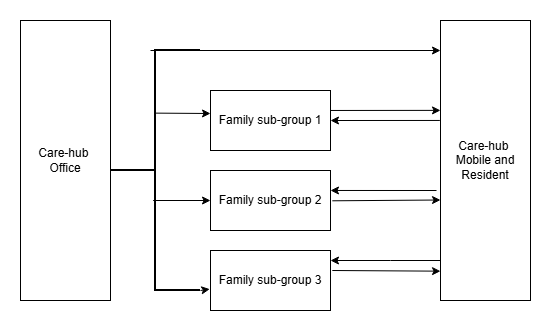

The diagram above was exported from draw.io. Its source (the exported page's mxGraphModel, read from the mxfile embedded in the PNG):
<mxGraphModel dx="764" dy="406" grid="0" gridSize="10" guides="1" tooltips="1" connect="1" arrows="1" fold="1" page="1" pageScale="1" pageWidth="827" pageHeight="1169" math="0" shadow="0">
  <root>
    <mxCell id="0" />
    <mxCell id="1" parent="0" />
    <mxCell id="sp6q2XwnKJnRJG5mK5Qv-4" parent="1" style="rounded=0;whiteSpace=wrap;html=1;" value="Care-hub&amp;nbsp;&lt;div&gt;Office&lt;/div&gt;" vertex="1">
      <mxGeometry height="280" width="90" x="80" y="130" as="geometry" />
    </mxCell>
    <mxCell id="sp6q2XwnKJnRJG5mK5Qv-5" parent="1" style="rounded=0;whiteSpace=wrap;html=1;" value="Care-hub&amp;nbsp;&lt;div&gt;Mobile and Resident&lt;/div&gt;" vertex="1">
      <mxGeometry height="280" width="90" x="500" y="130" as="geometry" />
    </mxCell>
    <mxCell id="sp6q2XwnKJnRJG5mK5Qv-9" parent="1" style="rounded=0;whiteSpace=wrap;html=1;" value="Family sub-group 1" vertex="1">
      <mxGeometry height="60" width="120" x="270" y="200" as="geometry" />
    </mxCell>
    <mxCell id="sp6q2XwnKJnRJG5mK5Qv-10" parent="1" style="rounded=0;whiteSpace=wrap;html=1;" value="Family sub-group 2" vertex="1">
      <mxGeometry height="60" width="120" x="270" y="280" as="geometry" />
    </mxCell>
    <mxCell id="sp6q2XwnKJnRJG5mK5Qv-11" parent="1" style="rounded=0;whiteSpace=wrap;html=1;" value="Family sub-group 3" vertex="1">
      <mxGeometry height="60" width="120" x="270" y="360" as="geometry" />
    </mxCell>
    <mxCell id="sp6q2XwnKJnRJG5mK5Qv-14" edge="1" parent="1" source="sp6q2XwnKJnRJG5mK5Qv-9" style="endArrow=classic;html=1;rounded=0;exitX=1;exitY=0.333;exitDx=0;exitDy=0;entryX=0;entryY=0.321;entryDx=0;entryDy=0;entryPerimeter=0;exitPerimeter=0;" target="sp6q2XwnKJnRJG5mK5Qv-5" value="">
      <mxGeometry height="50" relative="1" width="50" as="geometry">
        <Array as="points" />
        <mxPoint x="340" y="240" as="sourcePoint" />
        <mxPoint x="496" y="215" as="targetPoint" />
      </mxGeometry>
    </mxCell>
    <mxCell id="sp6q2XwnKJnRJG5mK5Qv-15" edge="1" parent="1" style="endArrow=classic;html=1;rounded=0;entryX=-0.02;entryY=0.64;entryDx=0;entryDy=0;entryPerimeter=0;" value="">
      <mxGeometry height="50" relative="1" width="50" as="geometry">
        <mxPoint x="391.8" y="310.3" as="sourcePoint" />
        <mxPoint x="500.00000000000006" y="309.50000000000006" as="targetPoint" />
      </mxGeometry>
    </mxCell>
    <mxCell id="sp6q2XwnKJnRJG5mK5Qv-17" edge="1" parent="1" style="endArrow=classic;html=1;rounded=0;entryX=-0.02;entryY=0.931;entryDx=0;entryDy=0;entryPerimeter=0;exitX=1;exitY=0.5;exitDx=0;exitDy=0;" value="">
      <mxGeometry height="50" relative="1" width="50" as="geometry">
        <mxPoint x="391.8" y="380" as="sourcePoint" />
        <mxPoint x="500.00000000000006" y="380.68000000000006" as="targetPoint" />
      </mxGeometry>
    </mxCell>
    <mxCell id="sp6q2XwnKJnRJG5mK5Qv-18" edge="1" parent="1" source="sp6q2XwnKJnRJG5mK5Qv-5" style="endArrow=classic;html=1;rounded=0;entryX=1;entryY=0.5;entryDx=0;entryDy=0;exitX=-0.007;exitY=0.357;exitDx=0;exitDy=0;exitPerimeter=0;" target="sp6q2XwnKJnRJG5mK5Qv-9" value="">
      <mxGeometry height="50" relative="1" width="50" as="geometry">
        <mxPoint x="490" y="230" as="sourcePoint" />
        <mxPoint x="460" y="240" as="targetPoint" />
      </mxGeometry>
    </mxCell>
    <mxCell id="sp6q2XwnKJnRJG5mK5Qv-19" edge="1" parent="1" style="endArrow=classic;html=1;rounded=0;entryX=1;entryY=0.333;entryDx=0;entryDy=0;entryPerimeter=0;" target="sp6q2XwnKJnRJG5mK5Qv-10" value="">
      <mxGeometry height="50" relative="1" width="50" as="geometry">
        <mxPoint x="496" y="300" as="sourcePoint" />
        <mxPoint x="450" y="290" as="targetPoint" />
      </mxGeometry>
    </mxCell>
    <mxCell id="sp6q2XwnKJnRJG5mK5Qv-20" edge="1" parent="1" style="endArrow=classic;html=1;rounded=0;" value="">
      <mxGeometry height="50" relative="1" width="50" as="geometry">
        <Array as="points">
          <mxPoint x="450" y="370" />
        </Array>
        <mxPoint x="500" y="370" as="sourcePoint" />
        <mxPoint x="390" y="370" as="targetPoint" />
      </mxGeometry>
    </mxCell>
    <mxCell id="sp6q2XwnKJnRJG5mK5Qv-22" edge="1" parent="1" source="W7SrJYFZl8537Bhq7UV_-1" style="endArrow=classic;html=1;rounded=0;exitX=1;exitY=1;exitDx=0;exitDy=0;exitPerimeter=0;entryX=-0.006;entryY=0.644;entryDx=0;entryDy=0;entryPerimeter=0;" target="sp6q2XwnKJnRJG5mK5Qv-11" value="">
      <mxGeometry height="50" relative="1" width="50" as="geometry">
        <mxPoint x="220" y="390" as="sourcePoint" />
        <mxPoint x="260" y="400" as="targetPoint" />
      </mxGeometry>
    </mxCell>
    <mxCell id="sp6q2XwnKJnRJG5mK5Qv-27" edge="1" parent="1" style="endArrow=classic;html=1;rounded=0;" value="">
      <mxGeometry height="50" relative="1" width="50" as="geometry">
        <mxPoint x="210" y="160" as="sourcePoint" />
        <mxPoint x="500" y="160" as="targetPoint" />
      </mxGeometry>
    </mxCell>
    <mxCell id="W7SrJYFZl8537Bhq7UV_-1" parent="1" style="strokeWidth=2;html=1;shape=mxgraph.flowchart.annotation_2;align=left;labelPosition=right;pointerEvents=1;" value="" vertex="1">
      <mxGeometry height="240" width="90" x="170" y="160" as="geometry" />
    </mxCell>
    <mxCell id="W7SrJYFZl8537Bhq7UV_-2" edge="1" parent="1" source="W7SrJYFZl8537Bhq7UV_-1" style="endArrow=classic;html=1;rounded=0;exitX=0.474;exitY=0.625;exitDx=0;exitDy=0;exitPerimeter=0;" value="">
      <mxGeometry height="50" relative="1" width="50" as="geometry">
        <mxPoint x="220" y="310" as="sourcePoint" />
        <mxPoint x="270" y="310" as="targetPoint" />
      </mxGeometry>
    </mxCell>
    <mxCell id="W7SrJYFZl8537Bhq7UV_-5" edge="1" parent="1" source="W7SrJYFZl8537Bhq7UV_-1" style="endArrow=classic;html=1;rounded=0;exitX=0.504;exitY=0.261;exitDx=0;exitDy=0;exitPerimeter=0;" value="">
      <mxGeometry height="50" relative="1" width="50" as="geometry">
        <mxPoint x="220" y="270" as="sourcePoint" />
        <mxPoint x="270" y="223" as="targetPoint" />
      </mxGeometry>
    </mxCell>
    <mxCell id="OCO54Hs3hq5vgbOEp_ya-1" parent="1" style="swimlane;startSize=0;strokeColor=none;fillColor=default;" value="" vertex="1">
      <mxGeometry height="330" width="550" x="60" y="110" as="geometry" />
    </mxCell>
  </root>
</mxGraphModel>